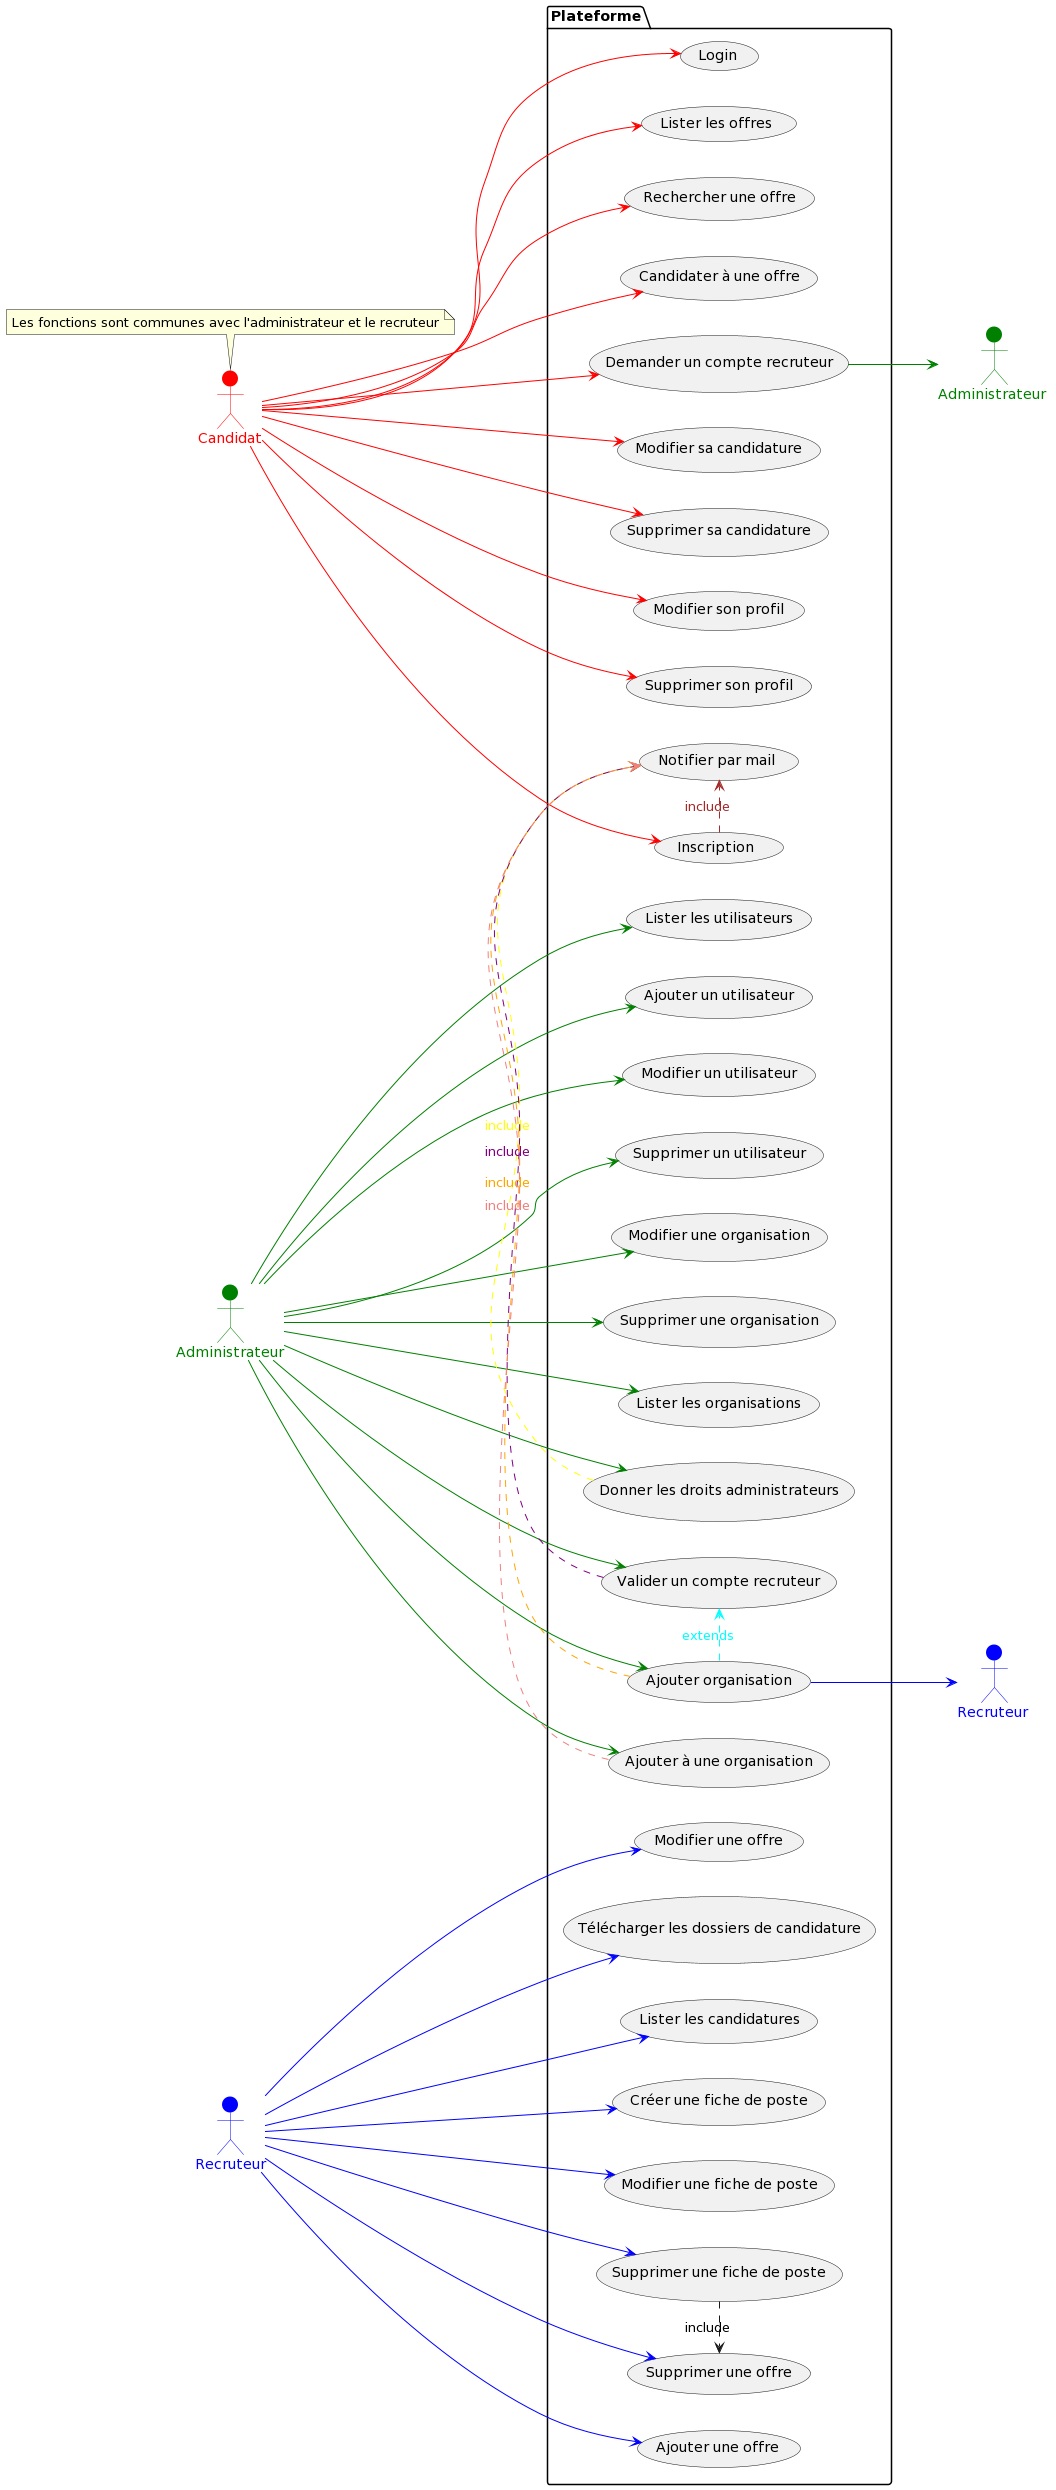

The diagram above was rendered by PlantUML. Its source (embedded in the PNG):
@startuml
:Candidat: #red;line:red;text:red
note left : Les fonctions sont communes avec l'administrateur et le recruteur 
:Administrateur: #green;line:green;text:green
:Administrateur : #green;line:green;text:green
:Recruteur: #blue;line:blue;text:blue
:Recruteur : #blue;line:blue;text:blue



Package Plateforme {
(Inscription)
(Login)
(Ajouter organisation)

(Lister les offres)
(Rechercher une offre)
(Ajouter une offre)
(Candidater à une offre)
(Modifier une offre)
(Supprimer une offre)
(Demander un compte recruteur)
(Valider un compte recruteur)
(Donner les droits administrateurs)
(Ajouter à une organisation)
(Notifier par mail)
(Lister les utilisateurs)
(Ajouter un utilisateur)
(Modifier un utilisateur)
(Supprimer un utilisateur)
(Modifier une organisation)
(Supprimer une organisation)
(Télécharger les dossiers de candidature)
(Candidater à une offre)
(Lister les candidatures)
(Modifier sa candidature)
(Supprimer sa candidature)
(Lister les organisations)
(Créer une fiche de poste)
(Modifier une fiche de poste)
(Supprimer une fiche de poste)
(Modifier son profil)
(Supprimer son profil)
}

left to right direction

:Administrateur: --> (Valider un compte recruteur) #green
:Administrateur: --> (Donner les droits administrateurs) #green
:Administrateur: --> (Ajouter à une organisation) #green
:Administrateur: --> (Lister les utilisateurs) #green
:Administrateur: --> (Ajouter un utilisateur) #green
:Administrateur: --> (Lister les organisations) #green
:Administrateur: --> (Modifier une organisation) #green
:Administrateur: --> (Supprimer une organisation) #green
:Administrateur: --> (Ajouter organisation) #green
:Administrateur: --> (Modifier un utilisateur) #green
:Administrateur: --> (Supprimer un utilisateur) #green

:Candidat: --> (Login) #red
:Candidat: --> (Inscription) #red 
:Candidat: --> (Lister les offres) #red
:Candidat: --> (Rechercher une offre) #red

:Candidat: --> (Demander un compte recruteur) #red
:Candidat: --> (Candidater à une offre) #red
:Candidat: --> (Modifier sa candidature) #red
:Candidat: --> (Supprimer sa candidature) #red
:Candidat: --> (Modifier son profil) #red
:Candidat: --> (Supprimer son profil) #red

:Recruteur: --> (Ajouter une offre) #blue
:Recruteur: --> (Modifier une offre) #blue
:Recruteur: --> (Supprimer une offre) #blue
:Recruteur: --> (Lister les candidatures) #blue
:Recruteur: --> (Télécharger les dossiers de candidature) #blue
:Recruteur: --> (Supprimer une fiche de poste) #blue
:Recruteur: --> (Modifier une fiche de poste) #blue
:Recruteur: --> (Créer une fiche de poste) #blue



(Ajouter organisation) --> :Recruteur : #blue
(Demander un compte recruteur) --> :Administrateur : #green

(Donner les droits administrateurs) .> (Notifier par mail) #yellow;text:yellow : include
(Valider un compte recruteur) .> (Notifier par mail) #purple;text:purple : include
(Inscription) .> (Notifier par mail) #brown;text:brown : include
(Ajouter organisation) .>  (Notifier par mail)  #orange;text:orange : include
(Ajouter à une organisation) .> (Notifier par mail) #LightCoral;text:LightCoral : include
(Ajouter organisation) .> (Valider un compte recruteur) #Cyan;text:Cyan : extends
(Supprimer une fiche de poste).> (Supprimer une offre) : include
@enduml